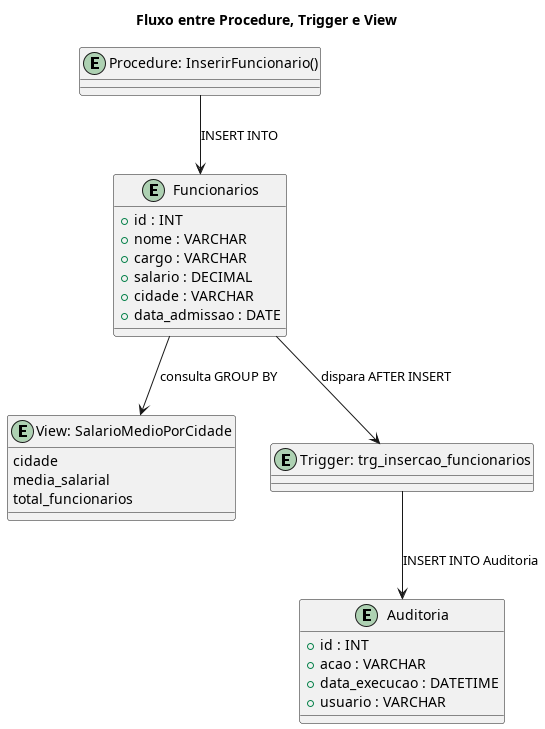

The diagram above was rendered by PlantUML. Its source (embedded in the PNG):
@startuml diagram_flow_view_procedure_trigger
title Fluxo entre Procedure, Trigger e View

entity "Funcionarios" as F {
  + id : INT
  + nome : VARCHAR
  + cargo : VARCHAR
  + salario : DECIMAL
  + cidade : VARCHAR
  + data_admissao : DATE
}

entity "Auditoria" as A {
  + id : INT
  + acao : VARCHAR
  + data_execucao : DATETIME
  + usuario : VARCHAR
}

entity "View: SalarioMedioPorCidade" as V {
  cidade
  media_salarial
  total_funcionarios
}

entity "Procedure: InserirFuncionario()" as P
entity "Trigger: trg_insercao_funcionarios" as T

P --> F : INSERT INTO
F --> T : dispara AFTER INSERT
T --> A : INSERT INTO Auditoria
F --> V : consulta GROUP BY

@enduml